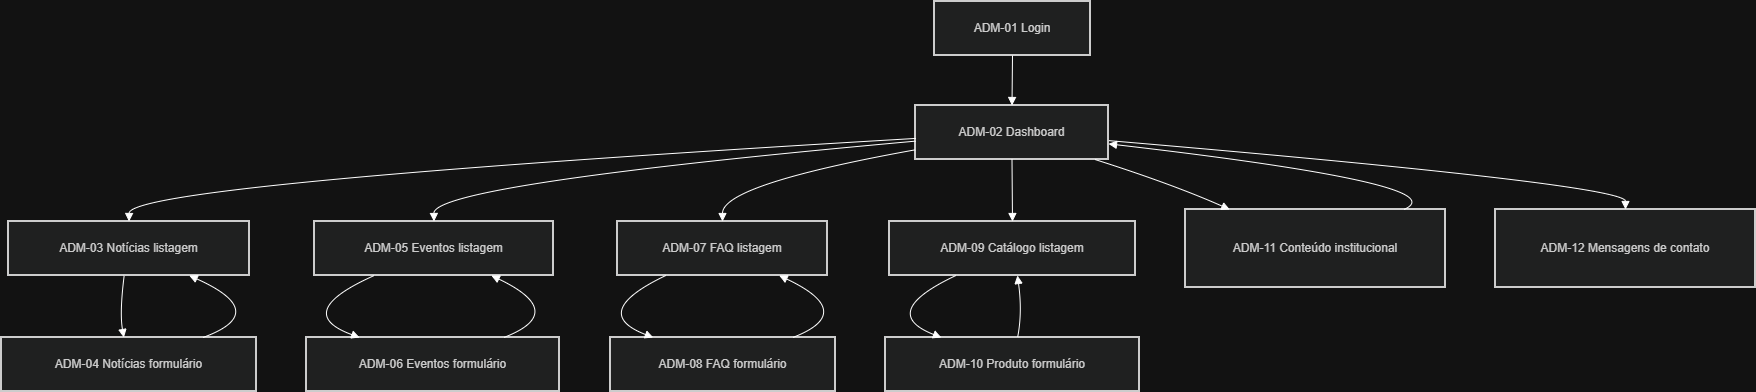

The diagram above was exported from draw.io. Its source (the exported page's mxGraphModel, read from the mxfile embedded in the PNG):
<mxGraphModel dx="1413" dy="790" grid="1" gridSize="10" guides="1" tooltips="1" connect="1" arrows="1" fold="1" page="1" pageScale="1" pageWidth="827" pageHeight="1169" math="0" shadow="0">
  <root>
    <mxCell id="0" />
    <mxCell id="1" parent="0" />
    <mxCell id="dFydmfc1snEewLhLKDBw-1" parent="1" style="whiteSpace=wrap;strokeWidth=2;fillColor=light-dark(#eeeeee,#1f2020);strokeColor=light-dark(#999999,#cccccc);fontColor=light-dark(#333333,#cccccc);" value="ADM-01 Login" vertex="1">
      <mxGeometry height="54" width="156" x="953" y="20" as="geometry" />
    </mxCell>
    <mxCell id="dFydmfc1snEewLhLKDBw-2" parent="1" style="whiteSpace=wrap;strokeWidth=2;fillColor=light-dark(#eeeeee,#1f2020);strokeColor=light-dark(#999999,#cccccc);fontColor=light-dark(#333333,#cccccc);" value="ADM-02 Dashboard" vertex="1">
      <mxGeometry height="54" width="193" x="934" y="124" as="geometry" />
    </mxCell>
    <mxCell id="dFydmfc1snEewLhLKDBw-3" parent="1" style="whiteSpace=wrap;strokeWidth=2;fillColor=light-dark(#eeeeee,#1f2020);strokeColor=light-dark(#999999,#cccccc);fontColor=light-dark(#333333,#cccccc);" value="ADM-03 Notícias listagem" vertex="1">
      <mxGeometry height="54" width="241" x="27" y="240" as="geometry" />
    </mxCell>
    <mxCell id="dFydmfc1snEewLhLKDBw-4" parent="1" style="whiteSpace=wrap;strokeWidth=2;fillColor=light-dark(#eeeeee,#1f2020);strokeColor=light-dark(#999999,#cccccc);fontColor=light-dark(#333333,#cccccc);" value="ADM-04 Notícias formulário" vertex="1">
      <mxGeometry height="54" width="255" x="20" y="356" as="geometry" />
    </mxCell>
    <mxCell id="dFydmfc1snEewLhLKDBw-5" parent="1" style="whiteSpace=wrap;strokeWidth=2;fillColor=light-dark(#eeeeee,#1f2020);strokeColor=light-dark(#999999,#cccccc);fontColor=light-dark(#333333,#cccccc);" value="ADM-05 Eventos listagem" vertex="1">
      <mxGeometry height="54" width="239" x="333" y="240" as="geometry" />
    </mxCell>
    <mxCell id="dFydmfc1snEewLhLKDBw-6" parent="1" style="whiteSpace=wrap;strokeWidth=2;fillColor=light-dark(#eeeeee,#1f2020);strokeColor=light-dark(#999999,#cccccc);fontColor=light-dark(#333333,#cccccc);" value="ADM-06 Eventos formulário" vertex="1">
      <mxGeometry height="54" width="253" x="325" y="356" as="geometry" />
    </mxCell>
    <mxCell id="dFydmfc1snEewLhLKDBw-7" parent="1" style="whiteSpace=wrap;strokeWidth=2;fillColor=light-dark(#eeeeee,#1f2020);strokeColor=light-dark(#999999,#cccccc);fontColor=light-dark(#333333,#cccccc);" value="ADM-07 FAQ listagem" vertex="1">
      <mxGeometry height="54" width="210" x="636" y="240" as="geometry" />
    </mxCell>
    <mxCell id="dFydmfc1snEewLhLKDBw-8" parent="1" style="whiteSpace=wrap;strokeWidth=2;fillColor=light-dark(#eeeeee,#1f2020);strokeColor=light-dark(#999999,#cccccc);fontColor=light-dark(#333333,#cccccc);" value="ADM-08 FAQ formulário" vertex="1">
      <mxGeometry height="54" width="225" x="629" y="356" as="geometry" />
    </mxCell>
    <mxCell id="dFydmfc1snEewLhLKDBw-9" parent="1" style="whiteSpace=wrap;strokeWidth=2;fillColor=light-dark(#eeeeee,#1f2020);strokeColor=light-dark(#999999,#cccccc);fontColor=light-dark(#333333,#cccccc);" value="ADM-09 Catálogo listagem" vertex="1">
      <mxGeometry height="54" width="246" x="908" y="240" as="geometry" />
    </mxCell>
    <mxCell id="dFydmfc1snEewLhLKDBw-10" parent="1" style="whiteSpace=wrap;strokeWidth=2;fillColor=light-dark(#eeeeee,#1f2020);strokeColor=light-dark(#999999,#cccccc);fontColor=light-dark(#333333,#cccccc);" value="ADM-10 Produto formulário" vertex="1">
      <mxGeometry height="54" width="254" x="904" y="356" as="geometry" />
    </mxCell>
    <mxCell id="dFydmfc1snEewLhLKDBw-11" parent="1" style="whiteSpace=wrap;strokeWidth=2;fillColor=light-dark(#eeeeee,#1f2020);strokeColor=light-dark(#999999,#cccccc);fontColor=light-dark(#333333,#cccccc);" value="ADM-11 Conteúdo institucional" vertex="1">
      <mxGeometry height="78" width="260" x="1204" y="228" as="geometry" />
    </mxCell>
    <mxCell id="dFydmfc1snEewLhLKDBw-12" parent="1" style="whiteSpace=wrap;strokeWidth=2;fillColor=light-dark(#eeeeee,#1f2020);strokeColor=light-dark(#999999,#cccccc);fontColor=light-dark(#333333,#cccccc);" value="ADM-12 Mensagens de contato" vertex="1">
      <mxGeometry height="78" width="260" x="1514" y="228" as="geometry" />
    </mxCell>
    <mxCell id="dFydmfc1snEewLhLKDBw-13" edge="1" parent="1" source="dFydmfc1snEewLhLKDBw-1" style="curved=1;startArrow=none;endArrow=block;exitX=0.5;exitY=1;entryX=0.5;entryY=0;rounded=0;" target="dFydmfc1snEewLhLKDBw-2" value="">
      <mxGeometry relative="1" as="geometry">
        <Array as="points" />
      </mxGeometry>
    </mxCell>
    <mxCell id="dFydmfc1snEewLhLKDBw-14" edge="1" parent="1" source="dFydmfc1snEewLhLKDBw-2" style="curved=1;startArrow=none;endArrow=block;exitX=0;exitY=0.61;entryX=0.5;entryY=0;rounded=0;" target="dFydmfc1snEewLhLKDBw-3" value="">
      <mxGeometry relative="1" as="geometry">
        <Array as="points">
          <mxPoint x="148" y="203" />
        </Array>
      </mxGeometry>
    </mxCell>
    <mxCell id="dFydmfc1snEewLhLKDBw-15" edge="1" parent="1" source="dFydmfc1snEewLhLKDBw-3" style="curved=1;startArrow=none;endArrow=block;exitX=0.48;exitY=1;entryX=0.48;entryY=0;rounded=0;" target="dFydmfc1snEewLhLKDBw-4" value="">
      <mxGeometry relative="1" as="geometry">
        <Array as="points">
          <mxPoint x="138" y="331" />
        </Array>
      </mxGeometry>
    </mxCell>
    <mxCell id="dFydmfc1snEewLhLKDBw-16" edge="1" parent="1" source="dFydmfc1snEewLhLKDBw-4" style="curved=1;startArrow=none;endArrow=block;exitX=0.79;exitY=0;entryX=0.75;entryY=1;rounded=0;" target="dFydmfc1snEewLhLKDBw-3" value="">
      <mxGeometry relative="1" as="geometry">
        <Array as="points">
          <mxPoint x="290" y="331" />
        </Array>
      </mxGeometry>
    </mxCell>
    <mxCell id="dFydmfc1snEewLhLKDBw-17" edge="1" parent="1" source="dFydmfc1snEewLhLKDBw-2" style="curved=1;startArrow=none;endArrow=block;exitX=0;exitY=0.66;entryX=0.5;entryY=0;rounded=0;" target="dFydmfc1snEewLhLKDBw-5" value="">
      <mxGeometry relative="1" as="geometry">
        <Array as="points">
          <mxPoint x="452" y="203" />
        </Array>
      </mxGeometry>
    </mxCell>
    <mxCell id="dFydmfc1snEewLhLKDBw-18" edge="1" parent="1" source="dFydmfc1snEewLhLKDBw-5" style="curved=1;startArrow=none;endArrow=block;exitX=0.25;exitY=1;entryX=0.21;entryY=0;rounded=0;" target="dFydmfc1snEewLhLKDBw-6" value="">
      <mxGeometry relative="1" as="geometry">
        <Array as="points">
          <mxPoint x="310" y="331" />
        </Array>
      </mxGeometry>
    </mxCell>
    <mxCell id="dFydmfc1snEewLhLKDBw-19" edge="1" parent="1" source="dFydmfc1snEewLhLKDBw-6" style="curved=1;startArrow=none;endArrow=block;exitX=0.78;exitY=0;entryX=0.74;entryY=1;rounded=0;" target="dFydmfc1snEewLhLKDBw-5" value="">
      <mxGeometry relative="1" as="geometry">
        <Array as="points">
          <mxPoint x="587" y="331" />
        </Array>
      </mxGeometry>
    </mxCell>
    <mxCell id="dFydmfc1snEewLhLKDBw-20" edge="1" parent="1" source="dFydmfc1snEewLhLKDBw-2" style="curved=1;startArrow=none;endArrow=block;exitX=0;exitY=0.82;entryX=0.5;entryY=0;rounded=0;" target="dFydmfc1snEewLhLKDBw-7" value="">
      <mxGeometry relative="1" as="geometry">
        <Array as="points">
          <mxPoint x="741" y="203" />
        </Array>
      </mxGeometry>
    </mxCell>
    <mxCell id="dFydmfc1snEewLhLKDBw-21" edge="1" parent="1" source="dFydmfc1snEewLhLKDBw-7" style="curved=1;startArrow=none;endArrow=block;exitX=0.23;exitY=1;entryX=0.19;entryY=0;rounded=0;" target="dFydmfc1snEewLhLKDBw-8" value="">
      <mxGeometry relative="1" as="geometry">
        <Array as="points">
          <mxPoint x="607" y="331" />
        </Array>
      </mxGeometry>
    </mxCell>
    <mxCell id="dFydmfc1snEewLhLKDBw-22" edge="1" parent="1" source="dFydmfc1snEewLhLKDBw-8" style="curved=1;startArrow=none;endArrow=block;exitX=0.81;exitY=0;entryX=0.77;entryY=1;rounded=0;" target="dFydmfc1snEewLhLKDBw-7" value="">
      <mxGeometry relative="1" as="geometry">
        <Array as="points">
          <mxPoint x="876" y="331" />
        </Array>
      </mxGeometry>
    </mxCell>
    <mxCell id="dFydmfc1snEewLhLKDBw-23" edge="1" parent="1" source="dFydmfc1snEewLhLKDBw-2" style="curved=1;startArrow=none;endArrow=block;exitX=0.5;exitY=1;entryX=0.5;entryY=0;rounded=0;" target="dFydmfc1snEewLhLKDBw-9" value="">
      <mxGeometry relative="1" as="geometry">
        <Array as="points" />
      </mxGeometry>
    </mxCell>
    <mxCell id="dFydmfc1snEewLhLKDBw-24" edge="1" parent="1" source="dFydmfc1snEewLhLKDBw-9" style="curved=1;startArrow=none;endArrow=block;exitX=0.27;exitY=1;entryX=0.22;entryY=0;rounded=0;" target="dFydmfc1snEewLhLKDBw-10" value="">
      <mxGeometry relative="1" as="geometry">
        <Array as="points">
          <mxPoint x="896" y="331" />
        </Array>
      </mxGeometry>
    </mxCell>
    <mxCell id="dFydmfc1snEewLhLKDBw-25" edge="1" parent="1" source="dFydmfc1snEewLhLKDBw-10" style="curved=1;startArrow=none;endArrow=block;exitX=0.52;exitY=0;entryX=0.52;entryY=1;rounded=0;" target="dFydmfc1snEewLhLKDBw-9" value="">
      <mxGeometry relative="1" as="geometry">
        <Array as="points">
          <mxPoint x="1041" y="331" />
        </Array>
      </mxGeometry>
    </mxCell>
    <mxCell id="dFydmfc1snEewLhLKDBw-26" edge="1" parent="1" source="dFydmfc1snEewLhLKDBw-2" style="curved=1;startArrow=none;endArrow=block;exitX=0.93;exitY=1;entryX=0.17;entryY=0;rounded=0;" target="dFydmfc1snEewLhLKDBw-11" value="">
      <mxGeometry relative="1" as="geometry">
        <Array as="points">
          <mxPoint x="1192" y="203" />
        </Array>
      </mxGeometry>
    </mxCell>
    <mxCell id="dFydmfc1snEewLhLKDBw-27" edge="1" parent="1" source="dFydmfc1snEewLhLKDBw-11" style="curved=1;startArrow=none;endArrow=block;exitX=0.84;exitY=0;entryX=1;entryY=0.71;rounded=0;" target="dFydmfc1snEewLhLKDBw-2" value="">
      <mxGeometry relative="1" as="geometry">
        <Array as="points">
          <mxPoint x="1479" y="203" />
        </Array>
      </mxGeometry>
    </mxCell>
    <mxCell id="dFydmfc1snEewLhLKDBw-28" edge="1" parent="1" source="dFydmfc1snEewLhLKDBw-2" style="curved=1;startArrow=none;endArrow=block;exitX=1;exitY=0.65;entryX=0.5;entryY=0;rounded=0;" target="dFydmfc1snEewLhLKDBw-12" value="">
      <mxGeometry relative="1" as="geometry">
        <Array as="points">
          <mxPoint x="1644" y="203" />
        </Array>
      </mxGeometry>
    </mxCell>
  </root>
</mxGraphModel>